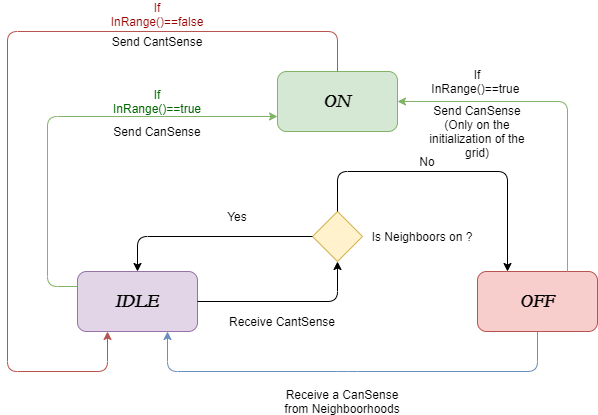

The diagram above was exported from draw.io. Its source (the exported page's mxGraphModel, read from the mxfile embedded in the PNG):
<mxGraphModel dx="852" dy="534" grid="1" gridSize="10" guides="1" tooltips="1" connect="1" arrows="1" fold="1" page="1" pageScale="1" pageWidth="827" pageHeight="1169" math="0" shadow="0">
  <root>
    <mxCell id="0" />
    <mxCell id="1" parent="0" />
    <mxCell id="HT2-hOZa-nHwqrNUQqin-1" value="" style="rounded=1;whiteSpace=wrap;html=1;fillColor=#d5e8d4;strokeColor=#82b366;" parent="1" vertex="1">
      <mxGeometry x="360" y="100" width="120" height="60" as="geometry" />
    </mxCell>
    <mxCell id="HT2-hOZa-nHwqrNUQqin-2" value="" style="rounded=1;whiteSpace=wrap;html=1;fillColor=#e1d5e7;strokeColor=#9673a6;" parent="1" vertex="1">
      <mxGeometry x="160" y="300" width="120" height="60" as="geometry" />
    </mxCell>
    <mxCell id="HT2-hOZa-nHwqrNUQqin-3" value="" style="rounded=1;whiteSpace=wrap;html=1;fillColor=#f8cecc;strokeColor=#b85450;" parent="1" vertex="1">
      <mxGeometry x="560" y="300" width="120" height="60" as="geometry" />
    </mxCell>
    <mxCell id="HT2-hOZa-nHwqrNUQqin-4" value="" style="endArrow=classic;html=1;entryX=1;entryY=0.5;entryDx=0;entryDy=0;fillColor=#d5e8d4;strokeColor=#82b366;exitX=0.75;exitY=0;exitDx=0;exitDy=0;" parent="1" source="HT2-hOZa-nHwqrNUQqin-3" target="HT2-hOZa-nHwqrNUQqin-1" edge="1">
      <mxGeometry width="50" height="50" relative="1" as="geometry">
        <mxPoint x="620" y="300" as="sourcePoint" />
        <mxPoint x="210" y="380" as="targetPoint" />
        <Array as="points">
          <mxPoint x="650" y="130" />
        </Array>
      </mxGeometry>
    </mxCell>
    <mxCell id="HT2-hOZa-nHwqrNUQqin-5" value="" style="rhombus;whiteSpace=wrap;html=1;fillColor=#fff2cc;strokeColor=#d6b656;" parent="1" vertex="1">
      <mxGeometry x="395" y="240" width="50" height="50" as="geometry" />
    </mxCell>
    <mxCell id="HT2-hOZa-nHwqrNUQqin-6" value="" style="endArrow=classic;html=1;entryX=0.5;entryY=1;entryDx=0;entryDy=0;exitX=1;exitY=0.5;exitDx=0;exitDy=0;" parent="1" source="HT2-hOZa-nHwqrNUQqin-2" target="HT2-hOZa-nHwqrNUQqin-5" edge="1">
      <mxGeometry width="50" height="50" relative="1" as="geometry">
        <mxPoint x="160" y="430" as="sourcePoint" />
        <mxPoint x="210" y="380" as="targetPoint" />
        <Array as="points">
          <mxPoint x="420" y="330" />
        </Array>
      </mxGeometry>
    </mxCell>
    <mxCell id="HT2-hOZa-nHwqrNUQqin-7" value="" style="endArrow=classic;html=1;entryX=0.25;entryY=0;entryDx=0;entryDy=0;exitX=0.5;exitY=0;exitDx=0;exitDy=0;" parent="1" source="HT2-hOZa-nHwqrNUQqin-5" target="HT2-hOZa-nHwqrNUQqin-3" edge="1">
      <mxGeometry width="50" height="50" relative="1" as="geometry">
        <mxPoint x="160" y="430" as="sourcePoint" />
        <mxPoint x="210" y="380" as="targetPoint" />
        <Array as="points">
          <mxPoint x="420" y="200" />
          <mxPoint x="590" y="200" />
        </Array>
      </mxGeometry>
    </mxCell>
    <mxCell id="HT2-hOZa-nHwqrNUQqin-8" value="" style="endArrow=classic;html=1;entryX=0.5;entryY=0;entryDx=0;entryDy=0;exitX=0;exitY=0.5;exitDx=0;exitDy=0;" parent="1" source="HT2-hOZa-nHwqrNUQqin-5" target="HT2-hOZa-nHwqrNUQqin-2" edge="1">
      <mxGeometry width="50" height="50" relative="1" as="geometry">
        <mxPoint x="160" y="430" as="sourcePoint" />
        <mxPoint x="210" y="380" as="targetPoint" />
        <Array as="points">
          <mxPoint x="220" y="265" />
        </Array>
      </mxGeometry>
    </mxCell>
    <mxCell id="HT2-hOZa-nHwqrNUQqin-9" value="" style="endArrow=classic;html=1;entryX=0.75;entryY=1;entryDx=0;entryDy=0;exitX=0.5;exitY=1;exitDx=0;exitDy=0;fillColor=#dae8fc;strokeColor=#6c8ebf;" parent="1" source="HT2-hOZa-nHwqrNUQqin-3" target="HT2-hOZa-nHwqrNUQqin-2" edge="1">
      <mxGeometry width="50" height="50" relative="1" as="geometry">
        <mxPoint x="160" y="430" as="sourcePoint" />
        <mxPoint x="210" y="380" as="targetPoint" />
        <Array as="points">
          <mxPoint x="620" y="400" />
          <mxPoint x="430" y="400" />
          <mxPoint x="250" y="400" />
        </Array>
      </mxGeometry>
    </mxCell>
    <mxCell id="HT2-hOZa-nHwqrNUQqin-10" value="" style="endArrow=classic;html=1;entryX=0;entryY=0.75;entryDx=0;entryDy=0;exitX=0;exitY=0.25;exitDx=0;exitDy=0;fillColor=#d5e8d4;strokeColor=#82b366;" parent="1" source="HT2-hOZa-nHwqrNUQqin-2" target="HT2-hOZa-nHwqrNUQqin-1" edge="1">
      <mxGeometry width="50" height="50" relative="1" as="geometry">
        <mxPoint x="130" y="320" as="sourcePoint" />
        <mxPoint x="210" y="430" as="targetPoint" />
        <Array as="points">
          <mxPoint x="130" y="315" />
          <mxPoint x="130" y="145" />
        </Array>
      </mxGeometry>
    </mxCell>
    <mxCell id="HT2-hOZa-nHwqrNUQqin-11" value="" style="endArrow=classic;html=1;entryX=0.25;entryY=1;entryDx=0;entryDy=0;exitX=0.5;exitY=0;exitDx=0;exitDy=0;fillColor=#f8cecc;strokeColor=#b85450;" parent="1" source="HT2-hOZa-nHwqrNUQqin-1" target="HT2-hOZa-nHwqrNUQqin-2" edge="1">
      <mxGeometry width="50" height="50" relative="1" as="geometry">
        <mxPoint x="120" y="480" as="sourcePoint" />
        <mxPoint x="170" y="430" as="targetPoint" />
        <Array as="points">
          <mxPoint x="420" y="60" />
          <mxPoint x="90" y="60" />
          <mxPoint x="90" y="400" />
          <mxPoint x="190" y="400" />
        </Array>
      </mxGeometry>
    </mxCell>
    <mxCell id="HT2-hOZa-nHwqrNUQqin-12" value="&lt;font size=&quot;1&quot;&gt;&lt;b&gt;&lt;i&gt;&lt;font style=&quot;font-size: 18px&quot; face=&quot;Garamond&quot;&gt;ON&lt;/font&gt;&lt;/i&gt;&lt;/b&gt;&lt;/font&gt;" style="text;html=1;strokeColor=none;fillColor=none;align=center;verticalAlign=middle;whiteSpace=wrap;rounded=0;" parent="1" vertex="1">
      <mxGeometry x="400" y="120" width="40" height="20" as="geometry" />
    </mxCell>
    <mxCell id="HT2-hOZa-nHwqrNUQqin-13" value="&lt;font style=&quot;font-size: 18px&quot; face=&quot;Garamond&quot;&gt;&lt;b&gt;&lt;i&gt;&lt;font style=&quot;font-size: 18px&quot;&gt;IDLE&lt;/font&gt;&lt;/i&gt;&lt;/b&gt;&lt;/font&gt;" style="text;html=1;strokeColor=none;fillColor=none;align=center;verticalAlign=middle;whiteSpace=wrap;rounded=0;" parent="1" vertex="1">
      <mxGeometry x="200" y="320" width="40" height="20" as="geometry" />
    </mxCell>
    <mxCell id="HT2-hOZa-nHwqrNUQqin-14" value="&lt;font face=&quot;Garamond&quot;&gt;&lt;b&gt;&lt;i&gt;&lt;font style=&quot;font-size: 18px&quot;&gt;OFF&lt;/font&gt;&lt;/i&gt;&lt;/b&gt;&lt;/font&gt;" style="text;html=1;strokeColor=none;fillColor=none;align=center;verticalAlign=middle;whiteSpace=wrap;rounded=0;" parent="1" vertex="1">
      <mxGeometry x="600" y="320" width="40" height="20" as="geometry" />
    </mxCell>
    <mxCell id="HT2-hOZa-nHwqrNUQqin-16" value="If&lt;br&gt;InRange()==true&amp;nbsp;" style="text;html=1;strokeColor=none;fillColor=none;align=center;verticalAlign=middle;whiteSpace=wrap;rounded=0;" parent="1" vertex="1">
      <mxGeometry x="540" y="100" width="40" height="20" as="geometry" />
    </mxCell>
    <mxCell id="HT2-hOZa-nHwqrNUQqin-17" value="Receive a CanSense from Neighboorhoods" style="text;html=1;strokeColor=none;fillColor=none;align=center;verticalAlign=middle;whiteSpace=wrap;rounded=0;" parent="1" vertex="1">
      <mxGeometry x="360" y="420" width="130" height="20" as="geometry" />
    </mxCell>
    <mxCell id="HT2-hOZa-nHwqrNUQqin-18" value="&lt;font color=&quot;#006600&quot;&gt;If InRange()==true&lt;/font&gt;" style="text;html=1;strokeColor=none;fillColor=none;align=center;verticalAlign=middle;whiteSpace=wrap;rounded=0;" parent="1" vertex="1">
      <mxGeometry x="220" y="120" width="40" height="20" as="geometry" />
    </mxCell>
    <mxCell id="HT2-hOZa-nHwqrNUQqin-19" value="&lt;font color=&quot;#990000&quot;&gt;If InRange()==false&lt;br&gt;&lt;br&gt;&lt;/font&gt;" style="text;html=1;strokeColor=none;fillColor=none;align=center;verticalAlign=middle;whiteSpace=wrap;rounded=0;" parent="1" vertex="1">
      <mxGeometry x="220" y="40" width="40" height="20" as="geometry" />
    </mxCell>
    <mxCell id="HT2-hOZa-nHwqrNUQqin-20" value="Receive CantSense" style="text;html=1;strokeColor=none;fillColor=none;align=center;verticalAlign=middle;whiteSpace=wrap;rounded=0;" parent="1" vertex="1">
      <mxGeometry x="300" y="340" width="130" height="20" as="geometry" />
    </mxCell>
    <mxCell id="HT2-hOZa-nHwqrNUQqin-21" style="edgeStyle=orthogonalEdgeStyle;rounded=0;orthogonalLoop=1;jettySize=auto;html=1;exitX=0.5;exitY=1;exitDx=0;exitDy=0;" parent="1" source="HT2-hOZa-nHwqrNUQqin-20" target="HT2-hOZa-nHwqrNUQqin-20" edge="1">
      <mxGeometry relative="1" as="geometry" />
    </mxCell>
    <mxCell id="HT2-hOZa-nHwqrNUQqin-22" value="Is Neighboors on ?" style="text;html=1;strokeColor=none;fillColor=none;align=center;verticalAlign=middle;whiteSpace=wrap;rounded=0;" parent="1" vertex="1">
      <mxGeometry x="450" y="255" width="110" height="20" as="geometry" />
    </mxCell>
    <mxCell id="HT2-hOZa-nHwqrNUQqin-23" value="No" style="text;html=1;strokeColor=none;fillColor=none;align=center;verticalAlign=middle;whiteSpace=wrap;rounded=0;" parent="1" vertex="1">
      <mxGeometry x="490" y="180" width="40" height="20" as="geometry" />
    </mxCell>
    <mxCell id="HT2-hOZa-nHwqrNUQqin-25" value="Yes" style="text;html=1;strokeColor=none;fillColor=none;align=center;verticalAlign=middle;whiteSpace=wrap;rounded=0;" parent="1" vertex="1">
      <mxGeometry x="300" y="235" width="40" height="20" as="geometry" />
    </mxCell>
    <mxCell id="VppRczrpAQBzKv5fAwZT-3" value="Send CanSense" style="text;html=1;strokeColor=none;fillColor=none;align=center;verticalAlign=middle;whiteSpace=wrap;rounded=0;" parent="1" vertex="1">
      <mxGeometry x="190" y="150" width="100" height="20" as="geometry" />
    </mxCell>
    <mxCell id="VppRczrpAQBzKv5fAwZT-4" value="Send CantSense" style="text;html=1;strokeColor=none;fillColor=none;align=center;verticalAlign=middle;whiteSpace=wrap;rounded=0;" parent="1" vertex="1">
      <mxGeometry x="190" y="60" width="100" height="20" as="geometry" />
    </mxCell>
    <mxCell id="VppRczrpAQBzKv5fAwZT-7" value="Send CanSense&lt;br&gt;(Only on the initialization of the grid)" style="text;html=1;strokeColor=none;fillColor=none;align=center;verticalAlign=middle;whiteSpace=wrap;rounded=0;" parent="1" vertex="1">
      <mxGeometry x="510" y="150" width="100" height="20" as="geometry" />
    </mxCell>
  </root>
</mxGraphModel>